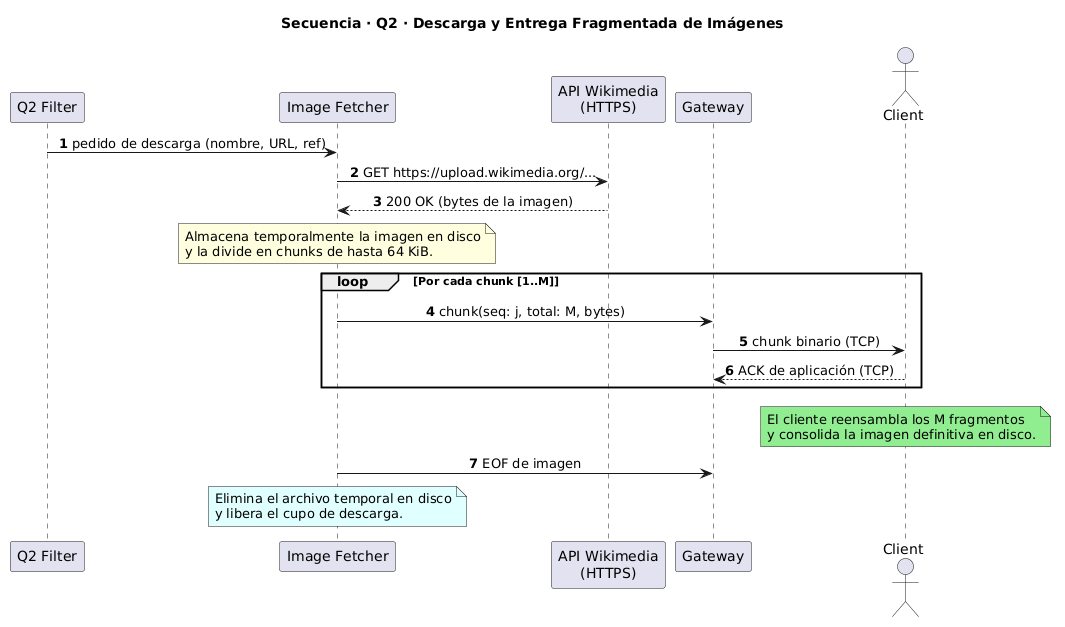

The diagram above was rendered by PlantUML. Its source (embedded in the PNG):
@startuml
autonumber
skinparam shadowing false
skinparam sequenceMessageAlign center
skinparam responseMessageBelowArrow true

title Secuencia · Q2 · Descarga y Entrega Fragmentada de Imágenes

participant "Q2 Filter" as Q2F
participant "Image Fetcher" as IMG
participant "API Wikimedia\n(HTTPS)" as WM
participant "Gateway" as GW
actor "Client" as CLI

Q2F -> IMG : pedido de descarga (nombre, URL, ref)

IMG -> WM : GET https://upload.wikimedia.org/...
WM --> IMG : 200 OK (bytes de la imagen)

note over IMG #LightYellow
  Almacena temporalmente la imagen en disco
  y la divide en chunks de hasta 64 KiB.
end note

loop Por cada chunk [1..M]
  IMG -> GW : chunk(seq: j, total: M, bytes)
  GW -> CLI : chunk binario (TCP)
  CLI --> GW : ACK de aplicación (TCP)
end

note over CLI #LightGreen
  El cliente reensambla los M fragmentos
  y consolida la imagen definitiva en disco.
end note

IMG -> GW : EOF de imagen
note over IMG #LightCyan
  Elimina el archivo temporal en disco
  y libera el cupo de descarga.
end note
@enduml